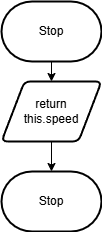

The diagram above was exported from draw.io. Its source (the exported page's mxGraphModel, read from the mxfile embedded in the PNG):
<mxGraphModel dx="540" dy="700" grid="1" gridSize="10" guides="1" tooltips="1" connect="1" arrows="1" fold="1" page="1" pageScale="1" pageWidth="827" pageHeight="1169" math="0" shadow="0">
  <root>
    <mxCell id="0" />
    <mxCell id="1" parent="0" />
    <mxCell id="4" style="edgeStyle=none;html=1;entryX=0.5;entryY=0;entryDx=0;entryDy=0;" parent="1" source="2" edge="1">
      <mxGeometry relative="1" as="geometry">
        <mxPoint x="130" y="170" as="targetPoint" />
      </mxGeometry>
    </mxCell>
    <mxCell id="2" value="Stop" style="strokeWidth=2;html=1;shape=mxgraph.flowchart.terminator;whiteSpace=wrap;" parent="1" vertex="1">
      <mxGeometry x="80" y="90" width="100" height="60" as="geometry" />
    </mxCell>
    <mxCell id="6" style="edgeStyle=none;html=1;exitX=0.5;exitY=1;exitDx=0;exitDy=0;exitPerimeter=0;" parent="1" source="7" target="5" edge="1">
      <mxGeometry relative="1" as="geometry">
        <mxPoint x="130" y="240" as="sourcePoint" />
      </mxGeometry>
    </mxCell>
    <mxCell id="5" value="Stop" style="strokeWidth=2;html=1;shape=mxgraph.flowchart.terminator;whiteSpace=wrap;" parent="1" vertex="1">
      <mxGeometry x="80" y="260" width="100" height="60" as="geometry" />
    </mxCell>
    <mxCell id="7" value="return&lt;br&gt;this.speed" style="shape=parallelogram;html=1;strokeWidth=2;perimeter=parallelogramPerimeter;whiteSpace=wrap;rounded=1;arcSize=12;size=0.23;" vertex="1" parent="1">
      <mxGeometry x="80" y="170" width="100" height="60" as="geometry" />
    </mxCell>
  </root>
</mxGraphModel>